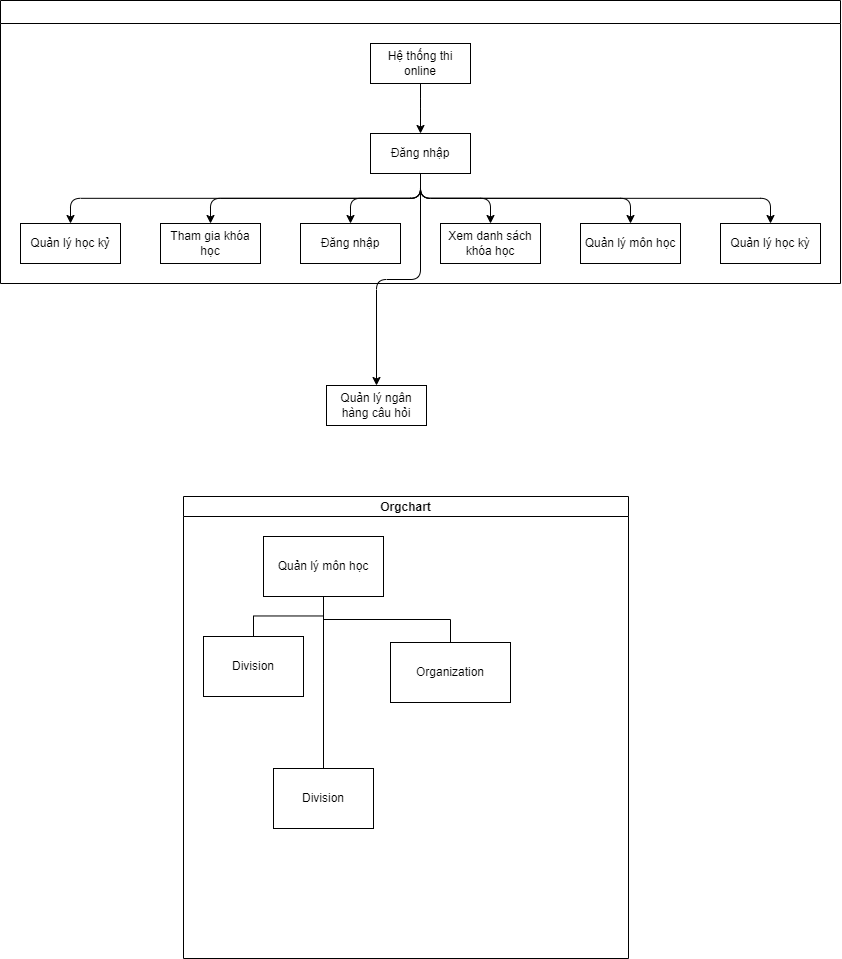

The diagram above was exported from draw.io. Its source (the exported page's mxGraphModel, read from the mxfile embedded in the PNG):
<mxGraphModel dx="1518" dy="675" grid="0" gridSize="10" guides="1" tooltips="1" connect="1" arrows="1" fold="1" page="1" pageScale="1" pageWidth="827" pageHeight="1169" math="0" shadow="0">
  <root>
    <mxCell id="0" />
    <mxCell id="1" parent="0" />
    <mxCell id="htqQifvBWB70t6bENlaT-138" value="" style="swimlane;startSize=23;horizontal=1;childLayout=treeLayout;horizontalTree=0;resizable=0;containerType=tree;fontSize=12;direction=east;" vertex="1" parent="1">
      <mxGeometry x="23" y="46" width="840" height="283" as="geometry" />
    </mxCell>
    <mxCell id="htqQifvBWB70t6bENlaT-139" value="Hệ thống thi online" style="whiteSpace=wrap;html=1;" vertex="1" parent="htqQifvBWB70t6bENlaT-138">
      <mxGeometry x="370" y="43" width="100" height="40" as="geometry" />
    </mxCell>
    <mxCell id="htqQifvBWB70t6bENlaT-142" value="Xem danh sách khóa học" style="whiteSpace=wrap;html=1;" vertex="1" parent="htqQifvBWB70t6bENlaT-138">
      <mxGeometry x="440" y="223" width="100" height="40" as="geometry" />
    </mxCell>
    <mxCell id="htqQifvBWB70t6bENlaT-143" value="" style="edgeStyle=elbowEdgeStyle;elbow=vertical;html=1;rounded=1;curved=0;sourcePerimeterSpacing=0;targetPerimeterSpacing=0;startSize=6;endSize=6;" edge="1" parent="htqQifvBWB70t6bENlaT-138" source="htqQifvBWB70t6bENlaT-139" target="htqQifvBWB70t6bENlaT-149">
      <mxGeometry relative="1" as="geometry" />
    </mxCell>
    <mxCell id="htqQifvBWB70t6bENlaT-148" value="" style="edgeStyle=elbowEdgeStyle;elbow=vertical;html=1;rounded=1;curved=0;sourcePerimeterSpacing=0;targetPerimeterSpacing=0;startSize=6;endSize=6;" edge="1" target="htqQifvBWB70t6bENlaT-142" source="htqQifvBWB70t6bENlaT-149" parent="htqQifvBWB70t6bENlaT-138">
      <mxGeometry relative="1" as="geometry">
        <mxPoint x="-1269" y="163" as="sourcePoint" />
      </mxGeometry>
    </mxCell>
    <mxCell id="htqQifvBWB70t6bENlaT-149" value="Đăng nhập" style="whiteSpace=wrap;html=1;" vertex="1" parent="htqQifvBWB70t6bENlaT-138">
      <mxGeometry x="370" y="133" width="100" height="40" as="geometry" />
    </mxCell>
    <mxCell id="htqQifvBWB70t6bENlaT-150" value="" style="edgeStyle=elbowEdgeStyle;elbow=vertical;html=1;rounded=1;curved=0;sourcePerimeterSpacing=0;targetPerimeterSpacing=0;startSize=6;endSize=6;" edge="1" target="htqQifvBWB70t6bENlaT-157" source="htqQifvBWB70t6bENlaT-149" parent="htqQifvBWB70t6bENlaT-138">
      <mxGeometry relative="1" as="geometry">
        <mxPoint x="-1269" y="163" as="sourcePoint" />
      </mxGeometry>
    </mxCell>
    <mxCell id="htqQifvBWB70t6bENlaT-154" value="" style="edgeStyle=elbowEdgeStyle;elbow=vertical;html=1;rounded=1;curved=0;sourcePerimeterSpacing=0;targetPerimeterSpacing=0;startSize=6;endSize=6;" edge="1" target="htqQifvBWB70t6bENlaT-155" source="htqQifvBWB70t6bENlaT-149" parent="htqQifvBWB70t6bENlaT-138">
      <mxGeometry relative="1" as="geometry">
        <mxPoint x="-1199" y="163" as="sourcePoint" />
      </mxGeometry>
    </mxCell>
    <mxCell id="htqQifvBWB70t6bENlaT-155" value="Tham gia khóa học" style="whiteSpace=wrap;html=1;" vertex="1" parent="htqQifvBWB70t6bENlaT-138">
      <mxGeometry x="160" y="223" width="100" height="40" as="geometry" />
    </mxCell>
    <mxCell id="htqQifvBWB70t6bENlaT-157" value="Quản lý môn học" style="whiteSpace=wrap;html=1;" vertex="1" parent="htqQifvBWB70t6bENlaT-138">
      <mxGeometry x="580" y="223" width="100" height="40" as="geometry" />
    </mxCell>
    <mxCell id="htqQifvBWB70t6bENlaT-160" value="" style="edgeStyle=elbowEdgeStyle;elbow=vertical;html=1;rounded=1;curved=0;sourcePerimeterSpacing=0;targetPerimeterSpacing=0;startSize=6;endSize=6;" edge="1" target="htqQifvBWB70t6bENlaT-161" source="htqQifvBWB70t6bENlaT-149" parent="htqQifvBWB70t6bENlaT-138">
      <mxGeometry relative="1" as="geometry">
        <mxPoint x="-1059" y="163" as="sourcePoint" />
      </mxGeometry>
    </mxCell>
    <mxCell id="htqQifvBWB70t6bENlaT-161" value="Quản lý học kỷ" style="whiteSpace=wrap;html=1;" vertex="1" parent="htqQifvBWB70t6bENlaT-138">
      <mxGeometry x="20" y="223" width="100" height="40" as="geometry" />
    </mxCell>
    <mxCell id="htqQifvBWB70t6bENlaT-168" value="" style="edgeStyle=elbowEdgeStyle;elbow=vertical;html=1;rounded=1;curved=0;sourcePerimeterSpacing=0;targetPerimeterSpacing=0;startSize=6;endSize=6;" edge="1" target="htqQifvBWB70t6bENlaT-169" source="htqQifvBWB70t6bENlaT-149" parent="htqQifvBWB70t6bENlaT-138">
      <mxGeometry relative="1" as="geometry">
        <mxPoint x="-569" y="163" as="sourcePoint" />
      </mxGeometry>
    </mxCell>
    <mxCell id="htqQifvBWB70t6bENlaT-169" value="Đăng nhập" style="whiteSpace=wrap;html=1;" vertex="1" parent="htqQifvBWB70t6bENlaT-138">
      <mxGeometry x="300" y="223" width="100" height="40" as="geometry" />
    </mxCell>
    <mxCell id="htqQifvBWB70t6bENlaT-171" value="" style="edgeStyle=elbowEdgeStyle;elbow=vertical;html=1;rounded=1;curved=0;sourcePerimeterSpacing=0;targetPerimeterSpacing=0;startSize=6;endSize=6;" edge="1" target="htqQifvBWB70t6bENlaT-172" source="htqQifvBWB70t6bENlaT-149" parent="htqQifvBWB70t6bENlaT-138">
      <mxGeometry relative="1" as="geometry">
        <mxPoint x="131" y="163" as="sourcePoint" />
      </mxGeometry>
    </mxCell>
    <mxCell id="htqQifvBWB70t6bENlaT-172" value="Quản lý học kỳ" style="whiteSpace=wrap;html=1;" vertex="1" parent="htqQifvBWB70t6bENlaT-138">
      <mxGeometry x="720" y="223" width="100" height="40" as="geometry" />
    </mxCell>
    <mxCell id="htqQifvBWB70t6bENlaT-163" value="Quản lý ngân hàng câu hỏi" style="whiteSpace=wrap;html=1;" vertex="1" parent="1">
      <mxGeometry x="349" y="431" width="100" height="40" as="geometry" />
    </mxCell>
    <mxCell id="htqQifvBWB70t6bENlaT-162" value="" style="edgeStyle=elbowEdgeStyle;elbow=vertical;html=1;rounded=1;curved=0;sourcePerimeterSpacing=0;targetPerimeterSpacing=0;startSize=6;endSize=6;" edge="1" target="htqQifvBWB70t6bENlaT-163" source="htqQifvBWB70t6bENlaT-149" parent="1">
      <mxGeometry relative="1" as="geometry">
        <mxPoint x="-578" y="240" as="sourcePoint" />
      </mxGeometry>
    </mxCell>
    <mxCell id="htqQifvBWB70t6bENlaT-236" value="Orgchart" style="swimlane;startSize=20;horizontal=1;containerType=tree;newEdgeStyle={&quot;edgeStyle&quot;:&quot;elbowEdgeStyle&quot;,&quot;startArrow&quot;:&quot;none&quot;,&quot;endArrow&quot;:&quot;none&quot;};" vertex="1" parent="1">
      <mxGeometry x="206" y="542" width="445" height="462" as="geometry">
        <mxRectangle x="206" y="542" width="86" height="26" as="alternateBounds" />
      </mxGeometry>
    </mxCell>
    <mxCell id="htqQifvBWB70t6bENlaT-237" value="" style="edgeStyle=elbowEdgeStyle;elbow=vertical;sourcePerimeterSpacing=0;targetPerimeterSpacing=0;startArrow=none;endArrow=none;rounded=0;curved=0;" edge="1" parent="htqQifvBWB70t6bENlaT-236" source="htqQifvBWB70t6bENlaT-239" target="htqQifvBWB70t6bENlaT-240">
      <mxGeometry relative="1" as="geometry" />
    </mxCell>
    <UserObject label="Quản lý môn học" treeRoot="1" id="htqQifvBWB70t6bENlaT-239">
      <mxCell style="whiteSpace=wrap;html=1;align=center;treeFolding=1;treeMoving=1;newEdgeStyle={&quot;edgeStyle&quot;:&quot;elbowEdgeStyle&quot;,&quot;startArrow&quot;:&quot;none&quot;,&quot;endArrow&quot;:&quot;none&quot;};" vertex="1" parent="htqQifvBWB70t6bENlaT-236">
        <mxGeometry x="80" y="40" width="120" height="60" as="geometry" />
      </mxCell>
    </UserObject>
    <mxCell id="htqQifvBWB70t6bENlaT-240" value="Division" style="whiteSpace=wrap;html=1;align=center;verticalAlign=middle;treeFolding=1;treeMoving=1;newEdgeStyle={&quot;edgeStyle&quot;:&quot;elbowEdgeStyle&quot;,&quot;startArrow&quot;:&quot;none&quot;,&quot;endArrow&quot;:&quot;none&quot;};" vertex="1" parent="htqQifvBWB70t6bENlaT-236">
      <mxGeometry x="20" y="140" width="100" height="60" as="geometry" />
    </mxCell>
    <mxCell id="htqQifvBWB70t6bENlaT-242" value="" style="edgeStyle=elbowEdgeStyle;rounded=0;orthogonalLoop=1;jettySize=auto;html=1;elbow=vertical;startArrow=none;endArrow=none;" edge="1" source="htqQifvBWB70t6bENlaT-239" target="htqQifvBWB70t6bENlaT-243" parent="htqQifvBWB70t6bENlaT-236">
      <mxGeometry relative="1" as="geometry" />
    </mxCell>
    <UserObject label="Organization" treeRoot="1" id="htqQifvBWB70t6bENlaT-243">
      <mxCell style="whiteSpace=wrap;html=1;align=center;treeFolding=1;treeMoving=1;newEdgeStyle={&quot;edgeStyle&quot;:&quot;elbowEdgeStyle&quot;,&quot;startArrow&quot;:&quot;none&quot;,&quot;endArrow&quot;:&quot;none&quot;};" vertex="1" parent="htqQifvBWB70t6bENlaT-236">
        <mxGeometry x="207" y="146" width="120" height="60" as="geometry" />
      </mxCell>
    </UserObject>
    <mxCell id="htqQifvBWB70t6bENlaT-241" value="Division" style="whiteSpace=wrap;html=1;align=center;verticalAlign=middle;treeFolding=1;treeMoving=1;newEdgeStyle={&quot;edgeStyle&quot;:&quot;elbowEdgeStyle&quot;,&quot;startArrow&quot;:&quot;none&quot;,&quot;endArrow&quot;:&quot;none&quot;};" vertex="1" parent="htqQifvBWB70t6bENlaT-236">
      <mxGeometry x="90" y="272" width="100" height="60" as="geometry" />
    </mxCell>
    <mxCell id="htqQifvBWB70t6bENlaT-238" value="" style="edgeStyle=elbowEdgeStyle;elbow=vertical;sourcePerimeterSpacing=0;targetPerimeterSpacing=0;startArrow=none;endArrow=none;rounded=0;curved=0;" edge="1" parent="htqQifvBWB70t6bENlaT-236" source="htqQifvBWB70t6bENlaT-239" target="htqQifvBWB70t6bENlaT-241">
      <mxGeometry relative="1" as="geometry" />
    </mxCell>
  </root>
</mxGraphModel>